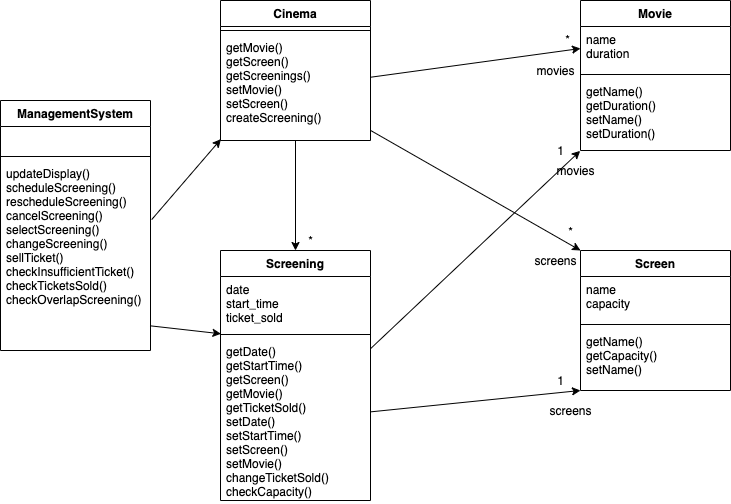

The diagram above was exported from draw.io. Its source (the exported page's mxGraphModel, read from the mxfile embedded in the PNG):
<mxGraphModel dx="1106" dy="750" grid="1" gridSize="10" guides="1" tooltips="1" connect="1" arrows="1" fold="1" page="1" pageScale="1" pageWidth="827" pageHeight="1169" math="0" shadow="0">
  <root>
    <mxCell id="WIyWlLk6GJQsqaUBKTNV-0" />
    <mxCell id="WIyWlLk6GJQsqaUBKTNV-1" parent="WIyWlLk6GJQsqaUBKTNV-0" />
    <mxCell id="UDAp3ctzWDhTs7_cbzpE-0" value="ManagementSystem" style="swimlane;fontStyle=1;align=center;verticalAlign=top;childLayout=stackLayout;horizontal=1;startSize=26;horizontalStack=0;resizeParent=1;resizeParentMax=0;resizeLast=0;collapsible=1;marginBottom=0;" parent="WIyWlLk6GJQsqaUBKTNV-1" vertex="1">
      <mxGeometry x="30" y="110" width="150" height="250" as="geometry" />
    </mxCell>
    <mxCell id="UDAp3ctzWDhTs7_cbzpE-1" value="  " style="text;strokeColor=none;fillColor=none;align=left;verticalAlign=top;spacingLeft=4;spacingRight=4;overflow=hidden;rotatable=0;points=[[0,0.5],[1,0.5]];portConstraint=eastwest;" parent="UDAp3ctzWDhTs7_cbzpE-0" vertex="1">
      <mxGeometry y="26" width="150" height="26" as="geometry" />
    </mxCell>
    <mxCell id="UDAp3ctzWDhTs7_cbzpE-2" value="" style="line;strokeWidth=1;fillColor=none;align=left;verticalAlign=middle;spacingTop=-1;spacingLeft=3;spacingRight=3;rotatable=0;labelPosition=right;points=[];portConstraint=eastwest;" parent="UDAp3ctzWDhTs7_cbzpE-0" vertex="1">
      <mxGeometry y="52" width="150" height="8" as="geometry" />
    </mxCell>
    <mxCell id="UDAp3ctzWDhTs7_cbzpE-3" value="updateDisplay()&#10;scheduleScreening()&#10;rescheduleScreening()&#10;cancelScreening()&#10;selectScreening()&#10;changeScreening()&#10;sellTicket()&#10;checkInsufficientTicket()&#10;checkTicketsSold()&#10;checkOverlapScreening()" style="text;strokeColor=none;fillColor=none;align=left;verticalAlign=top;spacingLeft=4;spacingRight=4;overflow=hidden;rotatable=0;points=[[0,0.5],[1,0.5]];portConstraint=eastwest;labelBackgroundColor=#ffffff;" parent="UDAp3ctzWDhTs7_cbzpE-0" vertex="1">
      <mxGeometry y="60" width="150" height="190" as="geometry" />
    </mxCell>
    <mxCell id="UDAp3ctzWDhTs7_cbzpE-4" value="Screening" style="swimlane;fontStyle=1;align=center;verticalAlign=top;childLayout=stackLayout;horizontal=1;startSize=26;horizontalStack=0;resizeParent=1;resizeParentMax=0;resizeLast=0;collapsible=1;marginBottom=0;" parent="WIyWlLk6GJQsqaUBKTNV-1" vertex="1">
      <mxGeometry x="250" y="260" width="150" height="250" as="geometry" />
    </mxCell>
    <mxCell id="UDAp3ctzWDhTs7_cbzpE-5" value="date&#10;start_time&#10;ticket_sold" style="text;strokeColor=none;fillColor=none;align=left;verticalAlign=top;spacingLeft=4;spacingRight=4;overflow=hidden;rotatable=0;points=[[0,0.5],[1,0.5]];portConstraint=eastwest;" parent="UDAp3ctzWDhTs7_cbzpE-4" vertex="1">
      <mxGeometry y="26" width="150" height="54" as="geometry" />
    </mxCell>
    <mxCell id="UDAp3ctzWDhTs7_cbzpE-6" value="" style="line;strokeWidth=1;fillColor=none;align=left;verticalAlign=middle;spacingTop=-1;spacingLeft=3;spacingRight=3;rotatable=0;labelPosition=right;points=[];portConstraint=eastwest;" parent="UDAp3ctzWDhTs7_cbzpE-4" vertex="1">
      <mxGeometry y="80" width="150" height="8" as="geometry" />
    </mxCell>
    <mxCell id="UDAp3ctzWDhTs7_cbzpE-7" value="getDate()&#10;getStartTime()&#10;getScreen()&#10;getMovie()&#10;getTicketSold()&#10;setDate()&#10;setStartTime()&#10;setScreen()&#10;setMovie()&#10;changeTicketSold()&#10;checkCapacity()" style="text;strokeColor=none;fillColor=none;align=left;verticalAlign=top;spacingLeft=4;spacingRight=4;overflow=hidden;rotatable=0;points=[[0,0.5],[1,0.5]];portConstraint=eastwest;" parent="UDAp3ctzWDhTs7_cbzpE-4" vertex="1">
      <mxGeometry y="88" width="150" height="162" as="geometry" />
    </mxCell>
    <mxCell id="UDAp3ctzWDhTs7_cbzpE-8" value="Movie" style="swimlane;fontStyle=1;align=center;verticalAlign=top;childLayout=stackLayout;horizontal=1;startSize=26;horizontalStack=0;resizeParent=1;resizeParentMax=0;resizeLast=0;collapsible=1;marginBottom=0;" parent="WIyWlLk6GJQsqaUBKTNV-1" vertex="1">
      <mxGeometry x="610" y="10" width="150" height="150" as="geometry" />
    </mxCell>
    <mxCell id="UDAp3ctzWDhTs7_cbzpE-9" value="name&#10;duration" style="text;strokeColor=none;fillColor=none;align=left;verticalAlign=top;spacingLeft=4;spacingRight=4;overflow=hidden;rotatable=0;points=[[0,0.5],[1,0.5]];portConstraint=eastwest;" parent="UDAp3ctzWDhTs7_cbzpE-8" vertex="1">
      <mxGeometry y="26" width="150" height="44" as="geometry" />
    </mxCell>
    <mxCell id="UDAp3ctzWDhTs7_cbzpE-10" value="" style="line;strokeWidth=1;fillColor=none;align=left;verticalAlign=middle;spacingTop=-1;spacingLeft=3;spacingRight=3;rotatable=0;labelPosition=right;points=[];portConstraint=eastwest;" parent="UDAp3ctzWDhTs7_cbzpE-8" vertex="1">
      <mxGeometry y="70" width="150" height="8" as="geometry" />
    </mxCell>
    <mxCell id="UDAp3ctzWDhTs7_cbzpE-11" value="getName()&#10;getDuration()&#10;setName()&#10;setDuration()" style="text;strokeColor=none;fillColor=none;align=left;verticalAlign=top;spacingLeft=4;spacingRight=4;overflow=hidden;rotatable=0;points=[[0,0.5],[1,0.5]];portConstraint=eastwest;" parent="UDAp3ctzWDhTs7_cbzpE-8" vertex="1">
      <mxGeometry y="78" width="150" height="72" as="geometry" />
    </mxCell>
    <mxCell id="UDAp3ctzWDhTs7_cbzpE-12" value="Screen" style="swimlane;fontStyle=1;align=center;verticalAlign=top;childLayout=stackLayout;horizontal=1;startSize=26;horizontalStack=0;resizeParent=1;resizeParentMax=0;resizeLast=0;collapsible=1;marginBottom=0;" parent="WIyWlLk6GJQsqaUBKTNV-1" vertex="1">
      <mxGeometry x="610" y="260" width="150" height="140" as="geometry" />
    </mxCell>
    <mxCell id="UDAp3ctzWDhTs7_cbzpE-13" value="name&#10;capacity" style="text;strokeColor=none;fillColor=none;align=left;verticalAlign=top;spacingLeft=4;spacingRight=4;overflow=hidden;rotatable=0;points=[[0,0.5],[1,0.5]];portConstraint=eastwest;" parent="UDAp3ctzWDhTs7_cbzpE-12" vertex="1">
      <mxGeometry y="26" width="150" height="44" as="geometry" />
    </mxCell>
    <mxCell id="UDAp3ctzWDhTs7_cbzpE-14" value="" style="line;strokeWidth=1;fillColor=none;align=left;verticalAlign=middle;spacingTop=-1;spacingLeft=3;spacingRight=3;rotatable=0;labelPosition=right;points=[];portConstraint=eastwest;" parent="UDAp3ctzWDhTs7_cbzpE-12" vertex="1">
      <mxGeometry y="70" width="150" height="8" as="geometry" />
    </mxCell>
    <mxCell id="UDAp3ctzWDhTs7_cbzpE-15" value="getName()&#10;getCapacity()&#10;setName()&#10;" style="text;strokeColor=none;fillColor=none;align=left;verticalAlign=top;spacingLeft=4;spacingRight=4;overflow=hidden;rotatable=0;points=[[0,0.5],[1,0.5]];portConstraint=eastwest;" parent="UDAp3ctzWDhTs7_cbzpE-12" vertex="1">
      <mxGeometry y="78" width="150" height="62" as="geometry" />
    </mxCell>
    <mxCell id="UDAp3ctzWDhTs7_cbzpE-29" style="rounded=0;orthogonalLoop=1;jettySize=auto;html=1;entryX=0.003;entryY=1.061;entryDx=0;entryDy=0;exitX=0.997;exitY=0.87;exitDx=0;exitDy=0;exitPerimeter=0;entryPerimeter=0;" parent="WIyWlLk6GJQsqaUBKTNV-1" source="UDAp3ctzWDhTs7_cbzpE-3" target="UDAp3ctzWDhTs7_cbzpE-5" edge="1">
      <mxGeometry relative="1" as="geometry" />
    </mxCell>
    <mxCell id="UDAp3ctzWDhTs7_cbzpE-42" value="Cinema" style="swimlane;fontStyle=1;align=center;verticalAlign=top;childLayout=stackLayout;horizontal=1;startSize=26;horizontalStack=0;resizeParent=1;resizeParentMax=0;resizeLast=0;collapsible=1;marginBottom=0;" parent="WIyWlLk6GJQsqaUBKTNV-1" vertex="1">
      <mxGeometry x="250" y="10" width="150" height="140" as="geometry" />
    </mxCell>
    <mxCell id="UDAp3ctzWDhTs7_cbzpE-44" value="" style="line;strokeWidth=1;fillColor=none;align=left;verticalAlign=middle;spacingTop=-1;spacingLeft=3;spacingRight=3;rotatable=0;labelPosition=right;points=[];portConstraint=eastwest;" parent="UDAp3ctzWDhTs7_cbzpE-42" vertex="1">
      <mxGeometry y="26" width="150" height="8" as="geometry" />
    </mxCell>
    <mxCell id="UDAp3ctzWDhTs7_cbzpE-45" value="getMovie()&#10;getScreen()&#10;getScreenings()&#10;setMovie()&#10;setScreen()&#10;createScreening()&#10;" style="text;strokeColor=none;fillColor=none;align=left;verticalAlign=top;spacingLeft=4;spacingRight=4;overflow=hidden;rotatable=0;points=[[0,0.5],[1,0.5]];portConstraint=eastwest;" parent="UDAp3ctzWDhTs7_cbzpE-42" vertex="1">
      <mxGeometry y="34" width="150" height="106" as="geometry" />
    </mxCell>
    <mxCell id="UDAp3ctzWDhTs7_cbzpE-46" style="edgeStyle=none;rounded=0;orthogonalLoop=1;jettySize=auto;html=1;entryX=0.003;entryY=0.987;entryDx=0;entryDy=0;exitX=1.008;exitY=0.311;exitDx=0;exitDy=0;exitPerimeter=0;entryPerimeter=0;" parent="WIyWlLk6GJQsqaUBKTNV-1" source="UDAp3ctzWDhTs7_cbzpE-3" target="UDAp3ctzWDhTs7_cbzpE-45" edge="1">
      <mxGeometry relative="1" as="geometry" />
    </mxCell>
    <mxCell id="UDAp3ctzWDhTs7_cbzpE-47" style="edgeStyle=none;rounded=0;orthogonalLoop=1;jettySize=auto;html=1;entryX=0;entryY=0.5;entryDx=0;entryDy=0;" parent="WIyWlLk6GJQsqaUBKTNV-1" source="UDAp3ctzWDhTs7_cbzpE-45" target="UDAp3ctzWDhTs7_cbzpE-9" edge="1">
      <mxGeometry relative="1" as="geometry" />
    </mxCell>
    <mxCell id="UDAp3ctzWDhTs7_cbzpE-48" style="edgeStyle=none;rounded=0;orthogonalLoop=1;jettySize=auto;html=1;entryX=0;entryY=0;entryDx=0;entryDy=0;" parent="WIyWlLk6GJQsqaUBKTNV-1" source="UDAp3ctzWDhTs7_cbzpE-45" target="UDAp3ctzWDhTs7_cbzpE-12" edge="1">
      <mxGeometry relative="1" as="geometry" />
    </mxCell>
    <mxCell id="UDAp3ctzWDhTs7_cbzpE-55" style="edgeStyle=none;rounded=0;orthogonalLoop=1;jettySize=auto;html=1;entryX=-0.002;entryY=1.005;entryDx=0;entryDy=0;entryPerimeter=0;" parent="WIyWlLk6GJQsqaUBKTNV-1" source="UDAp3ctzWDhTs7_cbzpE-7" target="UDAp3ctzWDhTs7_cbzpE-11" edge="1">
      <mxGeometry relative="1" as="geometry" />
    </mxCell>
    <mxCell id="UDAp3ctzWDhTs7_cbzpE-56" style="edgeStyle=none;rounded=0;orthogonalLoop=1;jettySize=auto;html=1;entryX=0;entryY=1;entryDx=0;entryDy=0;entryPerimeter=0;" parent="WIyWlLk6GJQsqaUBKTNV-1" source="UDAp3ctzWDhTs7_cbzpE-7" target="UDAp3ctzWDhTs7_cbzpE-15" edge="1">
      <mxGeometry relative="1" as="geometry" />
    </mxCell>
    <mxCell id="UDAp3ctzWDhTs7_cbzpE-57" style="edgeStyle=none;rounded=0;orthogonalLoop=1;jettySize=auto;html=1;" parent="WIyWlLk6GJQsqaUBKTNV-1" source="UDAp3ctzWDhTs7_cbzpE-45" target="UDAp3ctzWDhTs7_cbzpE-4" edge="1">
      <mxGeometry relative="1" as="geometry" />
    </mxCell>
    <mxCell id="HFrbUMgm2LAoUCW2DVc7-0" value="*" style="text;html=1;align=center;verticalAlign=middle;resizable=0;points=[];autosize=1;" parent="WIyWlLk6GJQsqaUBKTNV-1" vertex="1">
      <mxGeometry x="587" y="39" width="20" height="20" as="geometry" />
    </mxCell>
    <mxCell id="HFrbUMgm2LAoUCW2DVc7-1" value="1" style="text;html=1;align=center;verticalAlign=middle;resizable=0;points=[];autosize=1;" parent="WIyWlLk6GJQsqaUBKTNV-1" vertex="1">
      <mxGeometry x="580" y="150" width="20" height="20" as="geometry" />
    </mxCell>
    <mxCell id="HFrbUMgm2LAoUCW2DVc7-2" value="*" style="text;html=1;align=center;verticalAlign=middle;resizable=0;points=[];autosize=1;" parent="WIyWlLk6GJQsqaUBKTNV-1" vertex="1">
      <mxGeometry x="590" y="231" width="20" height="20" as="geometry" />
    </mxCell>
    <mxCell id="HFrbUMgm2LAoUCW2DVc7-3" value="1" style="text;html=1;align=center;verticalAlign=middle;resizable=0;points=[];autosize=1;" parent="WIyWlLk6GJQsqaUBKTNV-1" vertex="1">
      <mxGeometry x="580" y="380" width="20" height="20" as="geometry" />
    </mxCell>
    <mxCell id="HFrbUMgm2LAoUCW2DVc7-4" value="*" style="text;html=1;align=center;verticalAlign=middle;resizable=0;points=[];autosize=1;" parent="WIyWlLk6GJQsqaUBKTNV-1" vertex="1">
      <mxGeometry x="330" y="240" width="20" height="20" as="geometry" />
    </mxCell>
    <mxCell id="hg1hKln5eTWOqwtSsyb3-0" value="movies" style="text;html=1;align=center;verticalAlign=middle;resizable=0;points=[];autosize=1;strokeColor=none;fillColor=none;" parent="WIyWlLk6GJQsqaUBKTNV-1" vertex="1">
      <mxGeometry x="580" y="170" width="50" height="20" as="geometry" />
    </mxCell>
    <mxCell id="hg1hKln5eTWOqwtSsyb3-1" value="movies" style="text;html=1;align=center;verticalAlign=middle;resizable=0;points=[];autosize=1;strokeColor=none;fillColor=none;" parent="WIyWlLk6GJQsqaUBKTNV-1" vertex="1">
      <mxGeometry x="560" y="70" width="50" height="20" as="geometry" />
    </mxCell>
    <mxCell id="hg1hKln5eTWOqwtSsyb3-2" value="screens" style="text;html=1;align=center;verticalAlign=middle;resizable=0;points=[];autosize=1;strokeColor=none;fillColor=none;" parent="WIyWlLk6GJQsqaUBKTNV-1" vertex="1">
      <mxGeometry x="570" y="410" width="60" height="20" as="geometry" />
    </mxCell>
    <mxCell id="hg1hKln5eTWOqwtSsyb3-3" value="screens" style="text;html=1;align=center;verticalAlign=middle;resizable=0;points=[];autosize=1;strokeColor=none;fillColor=none;" parent="WIyWlLk6GJQsqaUBKTNV-1" vertex="1">
      <mxGeometry x="555" y="260" width="60" height="20" as="geometry" />
    </mxCell>
  </root>
</mxGraphModel>